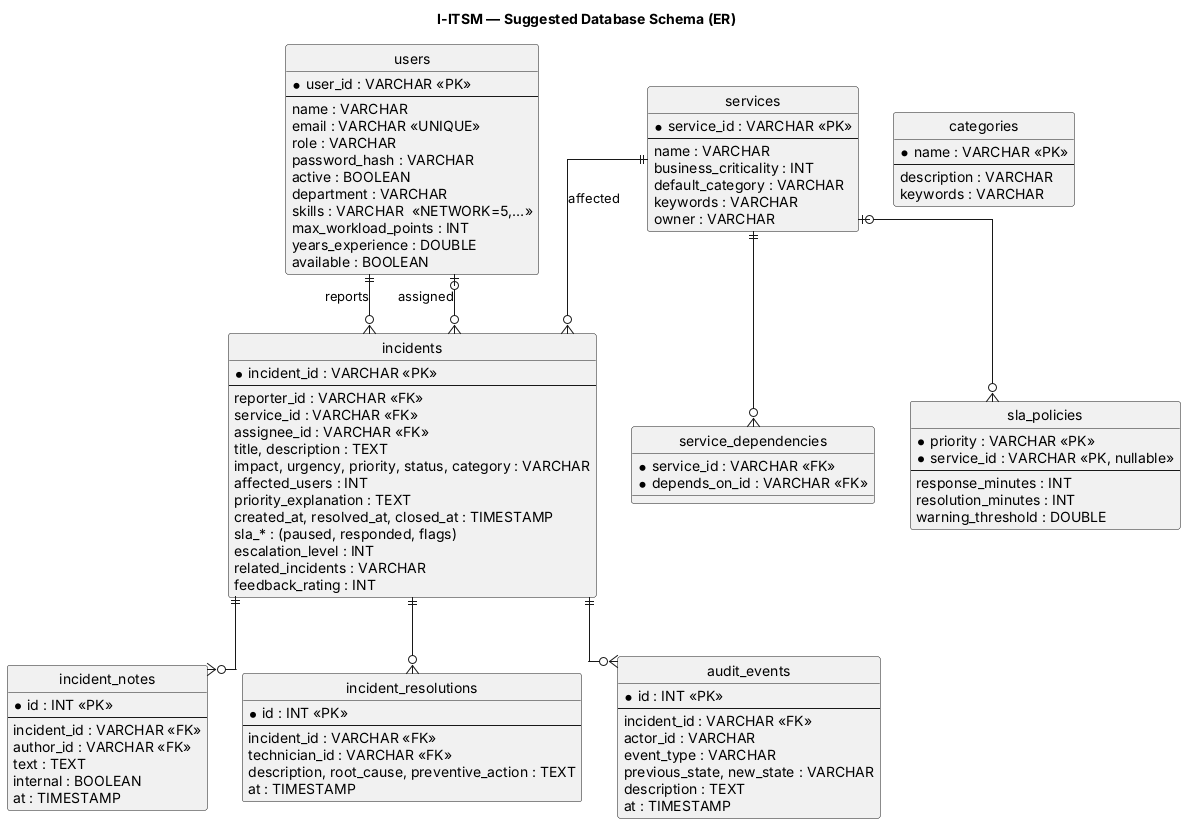

The diagram above was rendered by PlantUML. Its source (embedded in the PNG):
@startuml
title I-ITSM — Suggested Database Schema (ER)
hide circle
skinparam linetype ortho
entity users {
  * user_id : VARCHAR <<PK>>
  --
  name : VARCHAR
  email : VARCHAR <<UNIQUE>>
  role : VARCHAR
  password_hash : VARCHAR
  active : BOOLEAN
  department : VARCHAR
  skills : VARCHAR  «NETWORK=5,…»
  max_workload_points : INT
  years_experience : DOUBLE
  available : BOOLEAN
}
entity services {
  * service_id : VARCHAR <<PK>>
  --
  name : VARCHAR
  business_criticality : INT
  default_category : VARCHAR
  keywords : VARCHAR
  owner : VARCHAR
}
entity service_dependencies {
  * service_id : VARCHAR <<FK>>
  * depends_on_id : VARCHAR <<FK>>
}
entity incidents {
  * incident_id : VARCHAR <<PK>>
  --
  reporter_id : VARCHAR <<FK>>
  service_id : VARCHAR <<FK>>
  assignee_id : VARCHAR <<FK>>
  title, description : TEXT
  impact, urgency, priority, status, category : VARCHAR
  affected_users : INT
  priority_explanation : TEXT
  created_at, resolved_at, closed_at : TIMESTAMP
  sla_* : (paused, responded, flags)
  escalation_level : INT
  related_incidents : VARCHAR
  feedback_rating : INT
}
entity incident_notes {
  * id : INT <<PK>>
  --
  incident_id : VARCHAR <<FK>>
  author_id : VARCHAR <<FK>>
  text : TEXT
  internal : BOOLEAN
  at : TIMESTAMP
}
entity incident_resolutions {
  * id : INT <<PK>>
  --
  incident_id : VARCHAR <<FK>>
  technician_id : VARCHAR <<FK>>
  description, root_cause, preventive_action : TEXT
  at : TIMESTAMP
}
entity audit_events {
  * id : INT <<PK>>
  --
  incident_id : VARCHAR <<FK>>
  actor_id : VARCHAR
  event_type : VARCHAR
  previous_state, new_state : VARCHAR
  description : TEXT
  at : TIMESTAMP
}
entity categories {
  * name : VARCHAR <<PK>>
  --
  description : VARCHAR
  keywords : VARCHAR
}
entity sla_policies {
  * priority : VARCHAR <<PK>>
  * service_id : VARCHAR <<PK, nullable>>
  --
  response_minutes : INT
  resolution_minutes : INT
  warning_threshold : DOUBLE
}

users ||--o{ incidents : reports
users |o--o{ incidents : assigned
services ||--o{ incidents : affected
services ||--o{ service_dependencies
incidents ||--o{ incident_notes
incidents ||--o{ incident_resolutions
incidents ||--o{ audit_events
services |o--o{ sla_policies
@enduml